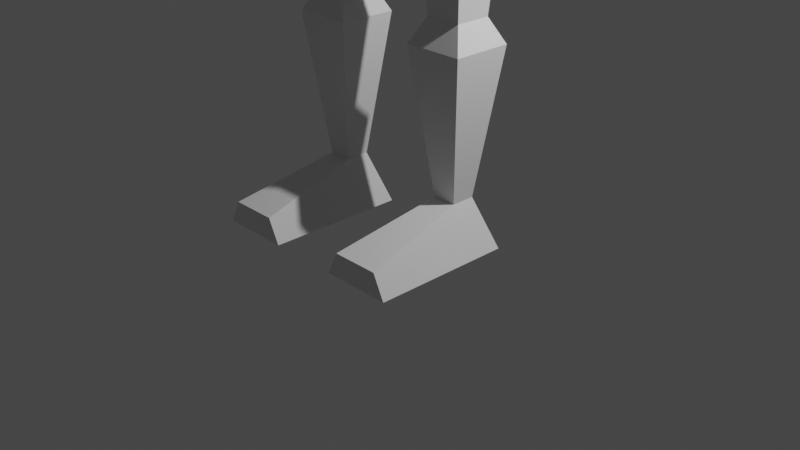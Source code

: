 # Source: Flor-Loomis-Robot.blend  (saved by Blender 2.82.7; exported with 4.5.12 LTS)
import bpy
from mathutils import Matrix  # noqa: F401  (used for matrix-valued properties, if any)

bpy.ops.wm.read_factory_settings(use_empty=True)
scene = bpy.context.scene
scene.name = 'Scene'

# ---- collections
col_collection = bpy.data.collections.new('Collection'); scene.collection.children.link(col_collection)

# ---- materials (node trees are filled in below, after node groups)
mat_material = bpy.data.materials.new('Material')
mat_material.alpha_threshold = 0.0
mat_material.use_transparent_shadow = False
mat_material.line_color = (0.0, 0.0, 0.0, 1.0)

# ---- material node trees
mat_material.use_nodes = True; mat_material.node_tree.nodes.clear()
_N = mat_material.node_tree.nodes; _L = mat_material.node_tree.links
n0 = _N.new('ShaderNodeOutputMaterial'); n0.name = 'Material Output'; n0.location = (300, 300)
n1 = _N.new('ShaderNodeBsdfPrincipled'); n1.name = 'Principled BSDF'; n1.location = (10, 300)
n1.distribution = 'GGX'
n1.subsurface_method = 'BURLEY'
n1.inputs[2].default_value = 0.4
n1.inputs[3].default_value = 1.45
n1.inputs[27].default_value = (0.0, 0.0, 0.0, 1.0)
n1.inputs[28].default_value = 1.0
_L.new(n1.outputs[0], n0.inputs[0])
n0.is_active_output = True

# ---- world
world_world = bpy.data.worlds.new('World'); scene.world = world_world
world_world.use_nodes = True; world_world.node_tree.nodes.clear()
_N = world_world.node_tree.nodes; _L = world_world.node_tree.links
n0 = _N.new('ShaderNodeOutputWorld'); n0.name = 'World Output'; n0.location = (300, 300)
n1 = _N.new('ShaderNodeBackground'); n1.name = 'Background'; n1.location = (10, 300)
n1.inputs[0].default_value = (0.05088, 0.05088, 0.05088, 1.0)
_L.new(n1.outputs[0], n0.inputs[0])
n0.is_active_output = True
world_world.color = (0.05088, 0.05088, 0.05088)
world_world.use_sun_shadow = False
world_world.sun_shadow_jitter_overblur = 0.0

# ---- cameras
cam_camera = bpy.data.cameras.new('Camera')
cam_camera.clip_end = 100.0
cam_camera.ortho_scale = 7.314

# ---- lights
light_light = bpy.data.lights.new('Light', 'POINT')
light_light.transmission_factor = 0.0
light_light.energy = 1000.0
light_light.shadow_soft_size = 0.1
light_light.shadow_maximum_resolution = 0.006
light_light.use_absolute_resolution = True

# ---- meshes
me_cube = bpy.data.meshes.new('Cube')
me_cube.from_pydata([(0.25, 0.25, 0.5), (0.5, 0.25, -0.25), (0.25, -0.25, 0.5), (0.5, -0.25, -0.25), (0.5, -0.25, 0.25), (0.5, 0.25, 0.25), (1.0, -0.25, 1.5), (1.0, 0.25, 1.5), (1.0, -0.25, 2.0), (1.0, 0.25, 2.0), (0.4375, 0.0, 2.75), (0.4375, 0.25, 2.75), (0.4375, 0.0, 3.25), (0.4375, 0.25, 3.25), (0.5, 0.5, 0.5), (0.25, 0.25, -0.5), (0.5, -0.5, 0.25), (0.25, -0.25, -0.5), (1.0, 0.25, 0.25), (1.0, 0.25, -0.25), (1.0, -0.25, 0.25), (1.0, -0.25, -0.25), (0.4375, -0.3125, -2.5), (0.4375, 0.3125, -2.5), (1.062, -0.3125, -2.5), (1.062, 0.3125, -2.5), (0.375, -0.25, -4.5), (0.375, 0.25, -4.5), (1.125, -0.25, -4.5), (1.125, 0.25, -4.5), (0.625, -0.125, -4.0), (0.875, -0.125, -4.0), (0.875, 0.125, -4.0), (0.625, 0.125, -4.0), (1.125, -1.25, -4.5), (0.375, -1.25, -4.5), (0.5, -1.25, -4.25), (1.0, -1.25, -4.25), (0.5625, -0.1875, -2.25), (0.9375, -0.1875, -2.25), (0.9375, 0.1875, -2.25), (0.5625, 0.1875, -2.25), (1.062, -0.3125, -0.5), (1.062, 0.3125, -0.5), (0.4375, -0.3125, -0.5), (0.4375, 0.3125, -0.5), (0.875, -0.125, -0.25), (0.875, 0.125, -0.25), (0.625, -0.125, -0.25), (0.625, 0.125, -0.25), (0.25, -0.25, 0.875), (0.25, 0.25, 0.875), (0.25, 0.25, 2.25), (0.25, -0.25, 2.25), (0.5, 0.5, 1.25), (0.5, -0.5, 1.25), (0.5, 0.5, 2.25), (0.5, -0.5, 2.0), (1.5, 0.25, 1.5), (1.5, -0.25, 1.5), (1.5, 0.25, 2.0), (1.5, -0.25, 2.0), (1.0, 0.25, 1.5), (1.0, -0.25, 1.5), (1.5, 0.25, 1.5), (1.5, -0.25, 1.5), (1.0, 0.25, 0.5), (1.0, -0.25, 0.5), (1.5, 0.25, 0.5), (1.5, -0.25, 0.5), (1.125, 0.125, -0.5), (1.125, -0.125, -0.5), (1.375, 0.125, -0.5), (1.375, -0.125, -0.5), (1.125, -0.125, 1.375), (1.375, -0.125, 1.375), (1.125, 0.125, 1.375), (1.375, 0.125, 1.375), (1.125, -0.125, 0.75), (1.125, 0.125, 0.75), (1.375, 0.125, 0.75), (1.375, -0.125, 0.75), (1.125, 0.125, -1.5), (1.125, -0.125, -1.5), (1.375, 0.125, -1.5), (1.375, -0.125, -1.5), (1.125, -0.3125, -1.0), (1.375, -0.3125, -1.0), (1.125, 0.3125, -1.0), (1.375, 0.3125, -1.0), (0.25, 0.25, 2.5), (0.25, -0.25, 2.5), (0.3125, 0.5, 2.5), (0.3125, -0.5, 2.5), (0.3125, 0.5, 3.5), (0.3125, -0.375, 3.5), (0.375, -0.5, 3.0), (0.375, 0.5, 3.0), (0.4375, 0.0, 3.0), (0.4375, 0.25, 3.0), (-0.25, 0.25, 0.5), (-0.5, 0.25, -0.25), (-0.25, -0.25, 0.5), (-0.5, -0.25, -0.25), (-0.5, -0.25, 0.25), (-0.5, 0.25, 0.25), (-1.0, -0.25, 1.5), (-1.0, 0.25, 1.5), (-1.0, -0.25, 2.0), (-1.0, 0.25, 2.0), (-0.4375, 0.0, 2.75), (-0.4375, 0.25, 2.75), (-0.4375, 0.0, 3.25), (-0.4375, 0.25, 3.25), (-0.5, 0.5, 0.5), (-0.25, 0.25, -0.5), (-0.5, -0.5, 0.25), (-0.25, -0.25, -0.5), (-1.0, 0.25, 0.25), (-1.0, 0.25, -0.25), (-1.0, -0.25, 0.25), (-1.0, -0.25, -0.25), (-0.4375, -0.3125, -2.5), (-0.4375, 0.3125, -2.5), (-1.062, -0.3125, -2.5), (-1.062, 0.3125, -2.5), (-0.375, -0.25, -4.5), (-0.375, 0.25, -4.5), (-1.125, -0.25, -4.5), (-1.125, 0.25, -4.5), (-0.625, -0.125, -4.0), (-0.875, -0.125, -4.0), (-0.875, 0.125, -4.0), (-0.625, 0.125, -4.0), (-1.125, -1.25, -4.5), (-0.375, -1.25, -4.5), (-0.5, -1.25, -4.25), (-1.0, -1.25, -4.25), (-0.5625, -0.1875, -2.25), (-0.9375, -0.1875, -2.25), (-0.9375, 0.1875, -2.25), (-0.5625, 0.1875, -2.25), (-1.062, -0.3125, -0.5), (-1.062, 0.3125, -0.5), (-0.4375, -0.3125, -0.5), (-0.4375, 0.3125, -0.5), (-0.875, -0.125, -0.25), (-0.875, 0.125, -0.25), (-0.625, -0.125, -0.25), (-0.625, 0.125, -0.25), (-0.25, -0.25, 0.875), (-0.25, 0.25, 0.875), (-0.25, 0.25, 2.25), (-0.25, -0.25, 2.25), (-0.5, 0.5, 1.25), (-0.5, -0.5, 1.25), (-0.5, 0.5, 2.25), (-0.5, -0.5, 2.0), (-1.5, 0.25, 1.5), (-1.5, -0.25, 1.5), (-1.5, 0.25, 2.0), (-1.5, -0.25, 2.0), (-1.0, 0.25, 1.5), (-1.0, -0.25, 1.5), (-1.5, 0.25, 1.5), (-1.5, -0.25, 1.5), (-1.0, 0.25, 0.5), (-1.0, -0.25, 0.5), (-1.5, 0.25, 0.5), (-1.5, -0.25, 0.5), (-1.125, 0.125, -0.5), (-1.125, -0.125, -0.5), (-1.375, 0.125, -0.5), (-1.375, -0.125, -0.5), (-1.125, -0.125, 1.375), (-1.375, -0.125, 1.375), (-1.125, 0.125, 1.375), (-1.375, 0.125, 1.375), (-1.125, -0.125, 0.75), (-1.125, 0.125, 0.75), (-1.375, 0.125, 0.75), (-1.375, -0.125, 0.75), (-1.125, 0.125, -1.5), (-1.125, -0.125, -1.5), (-1.375, 0.125, -1.5), (-1.375, -0.125, -1.5), (-1.125, -0.3125, -1.0), (-1.375, -0.3125, -1.0), (-1.125, 0.3125, -1.0), (-1.375, 0.3125, -1.0), (-0.25, 0.25, 2.5), (-0.25, -0.25, 2.5), (0.0, 0.25, -0.5), (0.0, -0.5, 0.25), (0.0, -0.25, -0.5), (0.0, 0.5, 0.5), (0.0, -0.25, 0.5), (0.0, 0.25, 0.5), (0.0, -0.5, 1.25), (0.0, 0.5, 1.25), (0.0, -0.5, 2.0), (0.0, 0.5, 2.25), (0.0, -0.5, 2.5), (0.0, 0.5, 2.5), (0.0, -0.375, 3.562), (0.0, 0.5, 3.562), (0.0, 0.25, 0.875), (0.0, -0.25, 0.875), (0.0, 0.25, 2.25), (0.0, -0.25, 2.25), (0.0, 0.25, 2.5), (0.0, -0.25, 2.5), (-0.3125, 0.5, 2.5), (-0.3125, -0.5, 2.5), (-0.3125, 0.5, 3.5), (-0.3125, -0.375, 3.5), (-0.375, -0.5, 3.0), (-0.375, 0.5, 3.0), (0.0, 0.5, 3.0), (0.0, -0.5625, 3.0), (-0.4375, 0.0, 3.0), (-0.4375, 0.25, 3.0)], [], [(192, 15, 17, 194), (5, 4, 20, 18), (192, 195, 14, 15), (0, 2, 16, 14), (197, 0, 14, 195), (207, 50, 55, 198), (50, 51, 54, 55), (91, 90, 92, 93), (8, 6, 59, 61), (198, 55, 57, 200), (211, 91, 93, 202), (219, 96, 95, 204), (98, 99, 13, 12), (5, 1, 15, 14), (3, 4, 16, 17), (4, 5, 14, 16), (1, 3, 17, 15), (19, 18, 20, 21), (1, 5, 18, 19), (39, 38, 22, 24), (4, 3, 21, 20), (30, 26, 35, 36), (40, 39, 24, 25), (38, 41, 23, 22), (41, 40, 25, 23), (26, 27, 29, 28), (32, 31, 28, 29), (33, 32, 29, 27), (30, 33, 27, 26), (22, 23, 33, 30), (23, 25, 32, 33), (25, 24, 31, 32), (24, 22, 30, 31), (37, 36, 35, 34), (31, 30, 36, 37), (28, 31, 37, 34), (26, 28, 34, 35), (45, 43, 40, 41), (44, 45, 41, 38), (43, 42, 39, 40), (42, 44, 38, 39), (46, 48, 44, 42), (47, 46, 42, 43), (48, 49, 45, 44), (49, 47, 43, 45), (1, 19, 47, 49), (3, 1, 49, 48), (19, 21, 46, 47), (21, 3, 48, 46), (2, 0, 51, 50), (196, 2, 50, 207), (200, 57, 53, 209), (57, 56, 52, 53), (7, 6, 55, 54), (8, 9, 56, 57), (9, 7, 54, 56), (6, 8, 57, 55), (59, 58, 60, 61), (9, 8, 61, 60), (7, 9, 60, 58), (59, 6, 63, 65), (81, 78, 67, 69), (58, 59, 65, 64), (7, 58, 64, 62), (6, 7, 62, 63), (66, 68, 72, 70), (78, 79, 66, 67), (79, 80, 68, 66), (80, 81, 69, 68), (87, 86, 83, 85), (68, 69, 73, 72), (69, 67, 71, 73), (67, 66, 70, 71), (64, 65, 75, 77), (62, 64, 77, 76), (63, 62, 76, 74), (65, 63, 74, 75), (77, 75, 81, 80), (76, 77, 80, 79), (74, 76, 79, 78), (75, 74, 78, 81), (83, 82, 84, 85), (86, 88, 82, 83), (88, 89, 84, 82), (89, 87, 85, 84), (72, 73, 87, 89), (70, 72, 89, 88), (71, 70, 88, 86), (73, 71, 86, 87), (209, 53, 91, 211), (53, 52, 90, 91), (52, 208, 210, 90), (56, 201, 208, 52), (0, 197, 206, 51), (97, 218, 205, 94), (94, 205, 204, 95), (90, 210, 203, 92), (51, 206, 199, 54), (54, 199, 201, 56), (2, 196, 193, 16), (17, 16, 193, 194), (11, 10, 93, 92), (12, 13, 94, 95), (98, 12, 95, 96), (99, 11, 92, 97), (13, 99, 97, 94), (10, 98, 96, 93), (92, 203, 218, 97), (10, 11, 99, 98), (202, 93, 96, 219), (192, 194, 117, 115), (105, 118, 120, 104), (192, 115, 114, 195), (100, 114, 116, 102), (197, 195, 114, 100), (207, 198, 155, 150), (150, 155, 154, 151), (191, 213, 212, 190), (108, 161, 159, 106), (198, 200, 157, 155), (211, 202, 213, 191), (219, 204, 215, 216), (220, 112, 113, 221), (105, 114, 115, 101), (103, 117, 116, 104), (104, 116, 114, 105), (101, 115, 117, 103), (119, 121, 120, 118), (101, 119, 118, 105), (139, 124, 122, 138), (104, 120, 121, 103), (130, 136, 135, 126), (140, 125, 124, 139), (138, 122, 123, 141), (141, 123, 125, 140), (126, 128, 129, 127), (132, 129, 128, 131), (133, 127, 129, 132), (130, 126, 127, 133), (122, 130, 133, 123), (123, 133, 132, 125), (125, 132, 131, 124), (124, 131, 130, 122), (137, 134, 135, 136), (131, 137, 136, 130), (128, 134, 137, 131), (126, 135, 134, 128), (145, 141, 140, 143), (144, 138, 141, 145), (143, 140, 139, 142), (142, 139, 138, 144), (146, 142, 144, 148), (147, 143, 142, 146), (148, 144, 145, 149), (149, 145, 143, 147), (101, 149, 147, 119), (103, 148, 149, 101), (119, 147, 146, 121), (121, 146, 148, 103), (102, 150, 151, 100), (196, 207, 150, 102), (200, 209, 153, 157), (157, 153, 152, 156), (107, 154, 155, 106), (108, 157, 156, 109), (109, 156, 154, 107), (106, 155, 157, 108), (159, 161, 160, 158), (109, 160, 161, 108), (107, 158, 160, 109), (159, 165, 163, 106), (181, 169, 167, 178), (158, 164, 165, 159), (107, 162, 164, 158), (106, 163, 162, 107), (166, 170, 172, 168), (178, 167, 166, 179), (179, 166, 168, 180), (180, 168, 169, 181), (187, 185, 183, 186), (168, 172, 173, 169), (169, 173, 171, 167), (167, 171, 170, 166), (164, 177, 175, 165), (162, 176, 177, 164), (163, 174, 176, 162), (165, 175, 174, 163), (177, 180, 181, 175), (176, 179, 180, 177), (174, 178, 179, 176), (175, 181, 178, 174), (183, 185, 184, 182), (186, 183, 182, 188), (188, 182, 184, 189), (189, 184, 185, 187), (172, 189, 187, 173), (170, 188, 189, 172), (171, 186, 188, 170), (173, 187, 186, 171), (209, 211, 191, 153), (153, 191, 190, 152), (152, 190, 210, 208), (156, 152, 208, 201), (100, 151, 206, 197), (217, 214, 205, 218), (214, 215, 204, 205), (190, 212, 203, 210), (151, 154, 199, 206), (154, 156, 201, 199), (102, 116, 193, 196), (117, 194, 193, 116), (111, 212, 213, 110), (112, 215, 214, 113), (220, 216, 215, 112), (221, 217, 212, 111), (113, 214, 217, 221), (110, 213, 216, 220), (212, 217, 218, 203), (110, 220, 221, 111), (202, 219, 216, 213)])
_uv = me_cube.uv_layers.new(name='UVMap')
_uv.uv.foreach_set('vector', [0.5, 0.75, 0.625, 0.75, 0.625, 1.0, 0.5, 1.0, 0.3125, 0.5625, 0.3125, 0.6875, 0.3125, 0.6875, 0.3125, 0.5625, 0.625, 0.625, 0.875, 0.625, 0.875, 0.75, 0.625, 0.75, 0.4375, 0.0625, 0.4375, 0.1875, 0.375, 0.25, 0.375, 0.0, 0.5, 0.0625, 0.4375, 0.0625, 0.375, 0.0, 0.5, 0.0, 0.5, 0.1875, 0.4375, 0.1875, 0.4375, 0.1875, 0.5, 0.1875, 0.4375, 0.1875, 0.4375, 0.0625, 0.4375, 0.0625, 0.4375, 0.1875, 0.4375, 0.1875, 0.4375, 0.0625, 0.4375, 0.0625, 0.4375, 0.1875, 0.4375, 0.1562, 0.4375, 0.1562, 0.4375, 0.1562, 0.4375, 0.1562, 0.5, 0.1875, 0.4375, 0.1875, 0.4375, 0.1875, 0.5, 0.1875, 0.5, 0.1875, 0.4375, 0.1875, 0.4375, 0.1875, 0.5, 0.1875, 0.5, 0.1875, 0.4375, 0.1875, 0.4375, 0.1875, 0.5, 0.1875, 0.4375, 0.1562, 0.4375, 0.09375, 0.4375, 0.09375, 0.4375, 0.1562, 0.3125, 0.5625, 0.1875, 0.5625, 0.125, 0.5, 0.375, 0.5, 0.1875, 0.6875, 0.3125, 0.6875, 0.375, 0.75, 0.125, 0.75, 0.3125, 0.6875, 0.3125, 0.5625, 0.375, 0.5, 0.375, 0.75, 0.1875, 0.5625, 0.1875, 0.6875, 0.125, 0.75, 0.125, 0.5, 0.1875, 0.5625, 0.3125, 0.5625, 0.3125, 0.6875, 0.1875, 0.6875, 0.1875, 0.5625, 0.3125, 0.5625, 0.3125, 0.5625, 0.1875, 0.5625, 0.1875, 0.6875, 0.1875, 0.6875, 0.1875, 0.6875, 0.1875, 0.6875, 0.3125, 0.6875, 0.1875, 0.6875, 0.1875, 0.6875, 0.3125, 0.6875, 0.1875, 0.6875, 0.1875, 0.6875, 0.1875, 0.6875, 0.1875, 0.6875, 0.1875, 0.5625, 0.1875, 0.6875, 0.1875, 0.6875, 0.1875, 0.5625, 0.1875, 0.6875, 0.1875, 0.5625, 0.1875, 0.5625, 0.1875, 0.6875, 0.1875, 0.5625, 0.1875, 0.5625, 0.1875, 0.5625, 0.1875, 0.5625, 0.1875, 0.6875, 0.1875, 0.5625, 0.1875, 0.5625, 0.1875, 0.6875, 0.1875, 0.5625, 0.1875, 0.6875, 0.1875, 0.6875, 0.1875, 0.5625, 0.1875, 0.5625, 0.1875, 0.5625, 0.1875, 0.5625, 0.1875, 0.5625, 0.1875, 0.6875, 0.1875, 0.5625, 0.1875, 0.5625, 0.1875, 0.6875, 0.1875, 0.6875, 0.1875, 0.5625, 0.1875, 0.5625, 0.1875, 0.6875, 0.1875, 0.5625, 0.1875, 0.5625, 0.1875, 0.5625, 0.1875, 0.5625, 0.1875, 0.5625, 0.1875, 0.6875, 0.1875, 0.6875, 0.1875, 0.5625, 0.1875, 0.6875, 0.1875, 0.6875, 0.1875, 0.6875, 0.1875, 0.6875, 0.1875, 0.6875, 0.1875, 0.6875, 0.1875, 0.6875, 0.1875, 0.6875, 0.1875, 0.6875, 0.1875, 0.6875, 0.1875, 0.6875, 0.1875, 0.6875, 0.1875, 0.6875, 0.1875, 0.6875, 0.1875, 0.6875, 0.1875, 0.6875, 0.1875, 0.6875, 0.1875, 0.6875, 0.1875, 0.6875, 0.1875, 0.6875, 0.1875, 0.5625, 0.1875, 0.5625, 0.1875, 0.5625, 0.1875, 0.5625, 0.1875, 0.6875, 0.1875, 0.5625, 0.1875, 0.5625, 0.1875, 0.6875, 0.1875, 0.5625, 0.1875, 0.6875, 0.1875, 0.6875, 0.1875, 0.5625, 0.1875, 0.6875, 0.1875, 0.6875, 0.1875, 0.6875, 0.1875, 0.6875, 0.1875, 0.6875, 0.1875, 0.6875, 0.1875, 0.6875, 0.1875, 0.6875, 0.1875, 0.5625, 0.1875, 0.6875, 0.1875, 0.6875, 0.1875, 0.5625, 0.1875, 0.6875, 0.1875, 0.5625, 0.1875, 0.5625, 0.1875, 0.6875, 0.1875, 0.5625, 0.1875, 0.5625, 0.1875, 0.5625, 0.1875, 0.5625, 0.1875, 0.5625, 0.1875, 0.5625, 0.1875, 0.5625, 0.1875, 0.5625, 0.1875, 0.6875, 0.1875, 0.5625, 0.1875, 0.5625, 0.1875, 0.6875, 0.1875, 0.5625, 0.1875, 0.6875, 0.1875, 0.6875, 0.1875, 0.5625, 0.1875, 0.6875, 0.1875, 0.6875, 0.1875, 0.6875, 0.1875, 0.6875, 0.4375, 0.1875, 0.4375, 0.0625, 0.4375, 0.0625, 0.4375, 0.1875, 0.5, 0.1875, 0.4375, 0.1875, 0.4375, 0.1875, 0.5, 0.1875, 0.5, 0.1875, 0.4375, 0.1875, 0.4375, 0.1875, 0.5, 0.1875, 0.4375, 0.1875, 0.4375, 0.0625, 0.4375, 0.0625, 0.4375, 0.1875, 0.4375, 0.09375, 0.4375, 0.1562, 0.4375, 0.1875, 0.4375, 0.0625, 0.4375, 0.1562, 0.4375, 0.09375, 0.4375, 0.0625, 0.4375, 0.1875, 0.4375, 0.09375, 0.4375, 0.09375, 0.4375, 0.0625, 0.4375, 0.0625, 0.4375, 0.1562, 0.4375, 0.1562, 0.4375, 0.1875, 0.4375, 0.1875, 0.4375, 0.1562, 0.4375, 0.09375, 0.4375, 0.09375, 0.4375, 0.1562, 0.4375, 0.09375, 0.4375, 0.1562, 0.4375, 0.1562, 0.4375, 0.09375, 0.4375, 0.09375, 0.4375, 0.09375, 0.4375, 0.09375, 0.4375, 0.09375, 0.4375, 0.1562, 0.4375, 0.1562, 0.4375, 0.1562, 0.4375, 0.1562, 0.4375, 0.1562, 0.4375, 0.1562, 0.4375, 0.1562, 0.4375, 0.1562, 0.4375, 0.09375, 0.4375, 0.1562, 0.4375, 0.1562, 0.4375, 0.09375, 0.4375, 0.09375, 0.4375, 0.09375, 0.4375, 0.09375, 0.4375, 0.09375, 0.4375, 0.1562, 0.4375, 0.09375, 0.4375, 0.09375, 0.4375, 0.1562, 0.4375, 0.09375, 0.4375, 0.09375, 0.4375, 0.09375, 0.4375, 0.09375, 0.4375, 0.1562, 0.4375, 0.09375, 0.4375, 0.09375, 0.4375, 0.1562, 0.4375, 0.09375, 0.4375, 0.09375, 0.4375, 0.09375, 0.4375, 0.09375, 0.4375, 0.09375, 0.4375, 0.1562, 0.4375, 0.1562, 0.4375, 0.09375, 0.4375, 0.1562, 0.4375, 0.1562, 0.4375, 0.1562, 0.4375, 0.1562, 0.4375, 0.09375, 0.4375, 0.1562, 0.4375, 0.1562, 0.4375, 0.09375, 0.4375, 0.1562, 0.4375, 0.1562, 0.4375, 0.1562, 0.4375, 0.1562, 0.4375, 0.1562, 0.4375, 0.09375, 0.4375, 0.09375, 0.4375, 0.1562, 0.4375, 0.09375, 0.4375, 0.1562, 0.4375, 0.1562, 0.4375, 0.09375, 0.4375, 0.09375, 0.4375, 0.09375, 0.4375, 0.09375, 0.4375, 0.09375, 0.4375, 0.1562, 0.4375, 0.09375, 0.4375, 0.09375, 0.4375, 0.1562, 0.4375, 0.1562, 0.4375, 0.1562, 0.4375, 0.1562, 0.4375, 0.1562, 0.4375, 0.09375, 0.4375, 0.1562, 0.4375, 0.1562, 0.4375, 0.09375, 0.4375, 0.09375, 0.4375, 0.09375, 0.4375, 0.09375, 0.4375, 0.09375, 0.4375, 0.1562, 0.4375, 0.09375, 0.4375, 0.09375, 0.4375, 0.1562, 0.4375, 0.1562, 0.4375, 0.1562, 0.4375, 0.1562, 0.4375, 0.1562, 0.4375, 0.1562, 0.4375, 0.09375, 0.4375, 0.09375, 0.4375, 0.1562, 0.4375, 0.1562, 0.4375, 0.09375, 0.4375, 0.09375, 0.4375, 0.1562, 0.4375, 0.09375, 0.4375, 0.09375, 0.4375, 0.09375, 0.4375, 0.09375, 0.4375, 0.09375, 0.4375, 0.1562, 0.4375, 0.1562, 0.4375, 0.09375, 0.4375, 0.09375, 0.4375, 0.1562, 0.4375, 0.1562, 0.4375, 0.09375, 0.4375, 0.09375, 0.4375, 0.09375, 0.4375, 0.09375, 0.4375, 0.09375, 0.4375, 0.1562, 0.4375, 0.09375, 0.4375, 0.09375, 0.4375, 0.1562, 0.4375, 0.1562, 0.4375, 0.1562, 0.4375, 0.1562, 0.4375, 0.1562, 0.5, 0.1875, 0.4375, 0.1875, 0.4375, 0.1875, 0.5, 0.1875, 0.4375, 0.1875, 0.4375, 0.0625, 0.4375, 0.0625, 0.4375, 0.1875, 0.4375, 0.0625, 0.5, 0.0625, 0.5, 0.0625, 0.4375, 0.0625, 0.4375, 0.0625, 0.5, 0.0625, 0.5, 0.0625, 0.4375, 0.0625, 0.4375, 0.0625, 0.5, 0.0625, 0.5, 0.0625, 0.4375, 0.0625, 0.4375, 0.0625, 0.5, 0.0625, 0.5, 0.0625, 0.4375, 0.0625, 0.4375, 0.0625, 0.5, 0.0625, 0.5, 0.1875, 0.4375, 0.1875, 0.4375, 0.0625, 0.5, 0.0625, 0.5, 0.0625, 0.4375, 0.0625, 0.4375, 0.0625, 0.5, 0.0625, 0.5, 0.0625, 0.4375, 0.0625, 0.4375, 0.0625, 0.5, 0.0625, 0.5, 0.0625, 0.4375, 0.0625, 0.4375, 0.1875, 0.5, 0.1875, 0.5, 0.25, 0.375, 0.25, 0.375, 0.25, 0.625, 0.25, 0.625, 0.375, 0.375, 0.375, 0.4375, 0.09375, 0.4375, 0.1562, 0.4375, 0.1875, 0.4375, 0.0625, 0.4375, 0.1562, 0.4375, 0.09375, 0.4375, 0.0625, 0.4375, 0.1875, 0.4375, 0.1562, 0.4375, 0.1562, 0.4375, 0.1875, 0.4375, 0.1875, 0.4375, 0.09375, 0.4375, 0.09375, 0.4375, 0.0625, 0.4375, 0.0625, 0.4375, 0.09375, 0.4375, 0.09375, 0.4375, 0.0625, 0.4375, 0.0625, 0.4375, 0.1562, 0.4375, 0.1562, 0.4375, 0.1875, 0.4375, 0.1875, 0.4375, 0.0625, 0.5, 0.0625, 0.5, 0.0625, 0.4375, 0.0625, 0.4375, 0.1562, 0.4375, 0.09375, 0.4375, 0.09375, 0.4375, 0.1562, 0.5, 0.1875, 0.4375, 0.1875, 0.4375, 0.1875, 0.5, 0.1875, 0.5, 0.75, 0.5, 1.0, 0.625, 1.0, 0.625, 0.75, 0.3125, 0.5625, 0.3125, 0.5625, 0.3125, 0.6875, 0.3125, 0.6875, 0.625, 0.625, 0.625, 0.75, 0.875, 0.75, 0.875, 0.625, 0.4375, 0.0625, 0.375, 0.0, 0.375, 0.25, 0.4375, 0.1875, 0.5, 0.0625, 0.5, 0.0, 0.375, 0.0, 0.4375, 0.0625, 0.5, 0.1875, 0.5, 0.1875, 0.4375, 0.1875, 0.4375, 0.1875, 0.4375, 0.1875, 0.4375, 0.1875, 0.4375, 0.0625, 0.4375, 0.0625, 0.4375, 0.1875, 0.4375, 0.1875, 0.4375, 0.0625, 0.4375, 0.0625, 0.4375, 0.1562, 0.4375, 0.1562, 0.4375, 0.1562, 0.4375, 0.1562, 0.5, 0.1875, 0.5, 0.1875, 0.4375, 0.1875, 0.4375, 0.1875, 0.5, 0.1875, 0.5, 0.1875, 0.4375, 0.1875, 0.4375, 0.1875, 0.5, 0.1875, 0.5, 0.1875, 0.4375, 0.1875, 0.4375, 0.1875, 0.4375, 0.1562, 0.4375, 0.1562, 0.4375, 0.09375, 0.4375, 0.09375, 0.3125, 0.5625, 0.375, 0.5, 0.125, 0.5, 0.1875, 0.5625, 0.1875, 0.6875, 0.125, 0.75, 0.375, 0.75, 0.3125, 0.6875, 0.3125, 0.6875, 0.375, 0.75, 0.375, 0.5, 0.3125, 0.5625, 0.1875, 0.5625, 0.125, 0.5, 0.125, 0.75, 0.1875, 0.6875, 0.1875, 0.5625, 0.1875, 0.6875, 0.3125, 0.6875, 0.3125, 0.5625, 0.1875, 0.5625, 0.1875, 0.5625, 0.3125, 0.5625, 0.3125, 0.5625, 0.1875, 0.6875, 0.1875, 0.6875, 0.1875, 0.6875, 0.1875, 0.6875, 0.3125, 0.6875, 0.3125, 0.6875, 0.1875, 0.6875, 0.1875, 0.6875, 0.1875, 0.6875, 0.1875, 0.6875, 0.1875, 0.6875, 0.1875, 0.6875, 0.1875, 0.5625, 0.1875, 0.5625, 0.1875, 0.6875, 0.1875, 0.6875, 0.1875, 0.6875, 0.1875, 0.6875, 0.1875, 0.5625, 0.1875, 0.5625, 0.1875, 0.5625, 0.1875, 0.5625, 0.1875, 0.5625, 0.1875, 0.5625, 0.1875, 0.6875, 0.1875, 0.6875, 0.1875, 0.5625, 0.1875, 0.5625, 0.1875, 0.5625, 0.1875, 0.5625, 0.1875, 0.6875, 0.1875, 0.6875, 0.1875, 0.5625, 0.1875, 0.5625, 0.1875, 0.5625, 0.1875, 0.5625, 0.1875, 0.6875, 0.1875, 0.6875, 0.1875, 0.5625, 0.1875, 0.5625, 0.1875, 0.6875, 0.1875, 0.6875, 0.1875, 0.5625, 0.1875, 0.5625, 0.1875, 0.5625, 0.1875, 0.5625, 0.1875, 0.5625, 0.1875, 0.5625, 0.1875, 0.5625, 0.1875, 0.5625, 0.1875, 0.6875, 0.1875, 0.6875, 0.1875, 0.6875, 0.1875, 0.6875, 0.1875, 0.6875, 0.1875, 0.6875, 0.1875, 0.6875, 0.1875, 0.6875, 0.1875, 0.6875, 0.1875, 0.6875, 0.1875, 0.6875, 0.1875, 0.6875, 0.1875, 0.6875, 0.1875, 0.6875, 0.1875, 0.6875, 0.1875, 0.6875, 0.1875, 0.6875, 0.1875, 0.6875, 0.1875, 0.6875, 0.1875, 0.6875, 0.1875, 0.6875, 0.1875, 0.6875, 0.1875, 0.5625, 0.1875, 0.5625, 0.1875, 0.5625, 0.1875, 0.5625, 0.1875, 0.6875, 0.1875, 0.6875, 0.1875, 0.5625, 0.1875, 0.5625, 0.1875, 0.5625, 0.1875, 0.5625, 0.1875, 0.6875, 0.1875, 0.6875, 0.1875, 0.6875, 0.1875, 0.6875, 0.1875, 0.6875, 0.1875, 0.6875, 0.1875, 0.6875, 0.1875, 0.6875, 0.1875, 0.6875, 0.1875, 0.6875, 0.1875, 0.5625, 0.1875, 0.5625, 0.1875, 0.6875, 0.1875, 0.6875, 0.1875, 0.6875, 0.1875, 0.6875, 0.1875, 0.5625, 0.1875, 0.5625, 0.1875, 0.5625, 0.1875, 0.5625, 0.1875, 0.5625, 0.1875, 0.5625, 0.1875, 0.5625, 0.1875, 0.5625, 0.1875, 0.5625, 0.1875, 0.5625, 0.1875, 0.6875, 0.1875, 0.6875, 0.1875, 0.5625, 0.1875, 0.5625, 0.1875, 0.5625, 0.1875, 0.5625, 0.1875, 0.6875, 0.1875, 0.6875, 0.1875, 0.6875, 0.1875, 0.6875, 0.1875, 0.6875, 0.1875, 0.6875, 0.4375, 0.1875, 0.4375, 0.1875, 0.4375, 0.0625, 0.4375, 0.0625, 0.5, 0.1875, 0.5, 0.1875, 0.4375, 0.1875, 0.4375, 0.1875, 0.5, 0.1875, 0.5, 0.1875, 0.4375, 0.1875, 0.4375, 0.1875, 0.4375, 0.1875, 0.4375, 0.1875, 0.4375, 0.0625, 0.4375, 0.0625, 0.4375, 0.09375, 0.4375, 0.0625, 0.4375, 0.1875, 0.4375, 0.1562, 0.4375, 0.1562, 0.4375, 0.1875, 0.4375, 0.0625, 0.4375, 0.09375, 0.4375, 0.09375, 0.4375, 0.0625, 0.4375, 0.0625, 0.4375, 0.09375, 0.4375, 0.1562, 0.4375, 0.1875, 0.4375, 0.1875, 0.4375, 0.1562, 0.4375, 0.1562, 0.4375, 0.1562, 0.4375, 0.09375, 0.4375, 0.09375, 0.4375, 0.09375, 0.4375, 0.09375, 0.4375, 0.1562, 0.4375, 0.1562, 0.4375, 0.09375, 0.4375, 0.09375, 0.4375, 0.09375, 0.4375, 0.09375, 0.4375, 0.1562, 0.4375, 0.1562, 0.4375, 0.1562, 0.4375, 0.1562, 0.4375, 0.1562, 0.4375, 0.1562, 0.4375, 0.1562, 0.4375, 0.1562, 0.4375, 0.09375, 0.4375, 0.09375, 0.4375, 0.1562, 0.4375, 0.1562, 0.4375, 0.09375, 0.4375, 0.09375, 0.4375, 0.09375, 0.4375, 0.09375, 0.4375, 0.1562, 0.4375, 0.1562, 0.4375, 0.09375, 0.4375, 0.09375, 0.4375, 0.09375, 0.4375, 0.09375, 0.4375, 0.09375, 0.4375, 0.09375, 0.4375, 0.1562, 0.4375, 0.1562, 0.4375, 0.09375, 0.4375, 0.09375, 0.4375, 0.09375, 0.4375, 0.09375, 0.4375, 0.09375, 0.4375, 0.09375, 0.4375, 0.09375, 0.4375, 0.09375, 0.4375, 0.1562, 0.4375, 0.1562, 0.4375, 0.1562, 0.4375, 0.1562, 0.4375, 0.1562, 0.4375, 0.1562, 0.4375, 0.09375, 0.4375, 0.09375, 0.4375, 0.1562, 0.4375, 0.1562, 0.4375, 0.1562, 0.4375, 0.1562, 0.4375, 0.1562, 0.4375, 0.1562, 0.4375, 0.1562, 0.4375, 0.1562, 0.4375, 0.09375, 0.4375, 0.09375, 0.4375, 0.09375, 0.4375, 0.09375, 0.4375, 0.1562, 0.4375, 0.1562, 0.4375, 0.09375, 0.4375, 0.09375, 0.4375, 0.09375, 0.4375, 0.09375, 0.4375, 0.1562, 0.4375, 0.1562, 0.4375, 0.09375, 0.4375, 0.09375, 0.4375, 0.1562, 0.4375, 0.1562, 0.4375, 0.1562, 0.4375, 0.1562, 0.4375, 0.09375, 0.4375, 0.09375, 0.4375, 0.1562, 0.4375, 0.1562, 0.4375, 0.09375, 0.4375, 0.09375, 0.4375, 0.09375, 0.4375, 0.09375, 0.4375, 0.1562, 0.4375, 0.1562, 0.4375, 0.09375, 0.4375, 0.09375, 0.4375, 0.1562, 0.4375, 0.1562, 0.4375, 0.1562, 0.4375, 0.1562, 0.4375, 0.1562, 0.4375, 0.1562, 0.4375, 0.09375, 0.4375, 0.09375, 0.4375, 0.1562, 0.4375, 0.1562, 0.4375, 0.09375, 0.4375, 0.09375, 0.4375, 0.09375, 0.4375, 0.09375, 0.4375, 0.09375, 0.4375, 0.09375, 0.4375, 0.09375, 0.4375, 0.09375, 0.4375, 0.1562, 0.4375, 0.1562, 0.4375, 0.09375, 0.4375, 0.09375, 0.4375, 0.1562, 0.4375, 0.1562, 0.4375, 0.09375, 0.4375, 0.09375, 0.4375, 0.09375, 0.4375, 0.09375, 0.4375, 0.1562, 0.4375, 0.1562, 0.4375, 0.09375, 0.4375, 0.09375, 0.4375, 0.1562, 0.4375, 0.1562, 0.4375, 0.1562, 0.4375, 0.1562, 0.5, 0.1875, 0.5, 0.1875, 0.4375, 0.1875, 0.4375, 0.1875, 0.4375, 0.1875, 0.4375, 0.1875, 0.4375, 0.0625, 0.4375, 0.0625, 0.4375, 0.0625, 0.4375, 0.0625, 0.5, 0.0625, 0.5, 0.0625, 0.4375, 0.0625, 0.4375, 0.0625, 0.5, 0.0625, 0.5, 0.0625, 0.4375, 0.0625, 0.4375, 0.0625, 0.5, 0.0625, 0.5, 0.0625, 0.4375, 0.0625, 0.4375, 0.0625, 0.5, 0.0625, 0.5, 0.0625, 0.4375, 0.0625, 0.4375, 0.1875, 0.5, 0.1875, 0.5, 0.0625, 0.4375, 0.0625, 0.4375, 0.0625, 0.5, 0.0625, 0.5, 0.0625, 0.4375, 0.0625, 0.4375, 0.0625, 0.5, 0.0625, 0.5, 0.0625, 0.4375, 0.0625, 0.4375, 0.0625, 0.5, 0.0625, 0.5, 0.0625, 0.4375, 0.1875, 0.375, 0.25, 0.5, 0.25, 0.5, 0.1875, 0.375, 0.25, 0.375, 0.375, 0.625, 0.375, 0.625, 0.25, 0.4375, 0.09375, 0.4375, 0.0625, 0.4375, 0.1875, 0.4375, 0.1562, 0.4375, 0.1562, 0.4375, 0.1875, 0.4375, 0.0625, 0.4375, 0.09375, 0.4375, 0.1562, 0.4375, 0.1875, 0.4375, 0.1875, 0.4375, 0.1562, 0.4375, 0.09375, 0.4375, 0.0625, 0.4375, 0.0625, 0.4375, 0.09375, 0.4375, 0.09375, 0.4375, 0.0625, 0.4375, 0.0625, 0.4375, 0.09375, 0.4375, 0.1562, 0.4375, 0.1875, 0.4375, 0.1875, 0.4375, 0.1562, 0.4375, 0.0625, 0.4375, 0.0625, 0.5, 0.0625, 0.5, 0.0625, 0.4375, 0.1562, 0.4375, 0.1562, 0.4375, 0.09375, 0.4375, 0.09375, 0.5, 0.1875, 0.5, 0.1875, 0.4375, 0.1875, 0.4375, 0.1875])
me_cube.materials.append(mat_material)
me_cube.use_remesh_preserve_volume = False
me_cube.use_remesh_preserve_attributes = False
me_cube.use_mirror_vertex_groups = False
me_cube.update()

# ---- objects
ob_cube = bpy.data.objects.new('Cube', me_cube)
ob_light = bpy.data.objects.new('Light', light_light)
ob_camera = bpy.data.objects.new('Camera', cam_camera)

# ---- transforms, parenting, visibility, modifiers, constraints
ob_cube.location = (0.0, 0.0, 4.5)
ob_cube.lock_rotations_4d = False
ob_cube.empty_display_type = 'ARROWS'
ob_cube.lineart.crease_threshold = 0.0
ob_light.location = (4.076, 1.005, 5.904)
ob_light.rotation_euler = (0.6503, 0.05522, 1.866)
ob_light.lock_rotations_4d = False
ob_light.empty_display_type = 'ARROWS'
ob_light.color = (0.0, 0.0, 0.0, 0.0)
ob_light.lineart.crease_threshold = 0.0
ob_camera.location = (7.359, -6.926, 4.958)
ob_camera.rotation_euler = (1.109, 0.0, 0.8149)
ob_camera.lock_rotations_4d = False
ob_camera.empty_display_type = 'ARROWS'
ob_camera.color = (0.0, 0.0, 0.0, 0.0)
ob_camera.display_type = 'WIRE'
ob_camera.lineart.crease_threshold = 0.0

# ---- collection membership
col_collection.objects.link(ob_cube)
col_collection.objects.link(ob_light)
col_collection.objects.link(ob_camera)

# ---- scene / render settings (as saved in the file)
scene.camera = ob_camera
scene.frame_start = 1; scene.frame_end = 250; scene.frame_set(1)
scene.render.engine = 'BLENDER_EEVEE_NEXT'
scene.cycles.use_denoising = False
scene.cycles.samples = 128
scene.cycles.sampling_pattern = 'TABULATED_SOBOL'
scene.cycles.use_adaptive_sampling = False
scene.cycles.use_light_tree = False
scene.view_settings.view_transform = 'Filmic'
bpy.context.view_layer.update()
